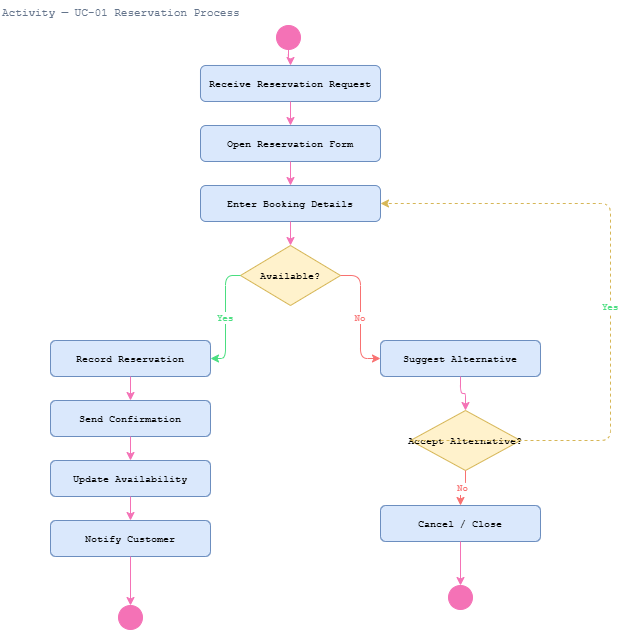

The diagram above was exported from draw.io. Its source (the exported page's mxGraphModel, read from the mxfile embedded in the PNG):
<mxGraphModel dx="912" dy="526" grid="1" gridSize="10" guides="1" tooltips="1" connect="1" arrows="1" fold="1" page="1" pageScale="1" pageWidth="827" pageHeight="1169" math="0" shadow="0">
  <root>
    <mxCell id="0" />
    <mxCell id="1" parent="0" />
    <mxCell id="y0sLy8k75oZE4LvG9DTo-12" parent="1" style="text;html=1;strokeColor=none;fillColor=none;align=left;fontFamily=Courier New;fontSize=11;fontColor=#64748b;" value="Activity — UC-01 Reservation Process" vertex="1">
      <mxGeometry height="20" width="500" x="10" y="5" as="geometry" />
    </mxCell>
    <mxCell id="y0sLy8k75oZE4LvG9DTo-13" parent="1" style="ellipse;aspect=fixed;fillColor=#f472b6;strokeColor=#f472b6;" value="" vertex="1">
      <mxGeometry height="24" width="24" x="286" y="30" as="geometry" />
    </mxCell>
    <mxCell id="y0sLy8k75oZE4LvG9DTo-14" parent="1" style="rounded=1;fillColor=#dae8fc;strokeColor=#6c8ebf;fontFamily=Courier New;fontSize=10;" value="Receive Reservation Request" vertex="1">
      <mxGeometry height="36" width="180" x="210" y="70" as="geometry" />
    </mxCell>
    <mxCell id="y0sLy8k75oZE4LvG9DTo-15" parent="1" style="rounded=1;fillColor=#dae8fc;strokeColor=#6c8ebf;fontFamily=Courier New;fontSize=10;" value="Open Reservation Form" vertex="1">
      <mxGeometry height="36" width="180" x="210" y="130" as="geometry" />
    </mxCell>
    <mxCell id="y0sLy8k75oZE4LvG9DTo-16" parent="1" style="rounded=1;fillColor=#dae8fc;strokeColor=#6c8ebf;fontFamily=Courier New;fontSize=10;" value="Enter Booking Details" vertex="1">
      <mxGeometry height="36" width="180" x="210" y="190" as="geometry" />
    </mxCell>
    <mxCell id="y0sLy8k75oZE4LvG9DTo-17" parent="1" style="rhombus;fillColor=#fff2cc;strokeColor=#d6b656;fontFamily=Courier New;fontSize=10;" value="Available?" vertex="1">
      <mxGeometry height="60" width="100" x="250" y="250" as="geometry" />
    </mxCell>
    <mxCell id="y0sLy8k75oZE4LvG9DTo-18" parent="1" style="rounded=1;fillColor=#dae8fc;strokeColor=#6c8ebf;fontFamily=Courier New;fontSize=10;" value="Record Reservation" vertex="1">
      <mxGeometry height="36" width="160" x="60" y="345" as="geometry" />
    </mxCell>
    <mxCell id="y0sLy8k75oZE4LvG9DTo-19" parent="1" style="rounded=1;fillColor=#dae8fc;strokeColor=#6c8ebf;fontFamily=Courier New;fontSize=10;" value="Send Confirmation" vertex="1">
      <mxGeometry height="36" width="160" x="60" y="405" as="geometry" />
    </mxCell>
    <mxCell id="y0sLy8k75oZE4LvG9DTo-20" parent="1" style="rounded=1;fillColor=#dae8fc;strokeColor=#6c8ebf;fontFamily=Courier New;fontSize=10;" value="Update Availability" vertex="1">
      <mxGeometry height="36" width="160" x="60" y="465" as="geometry" />
    </mxCell>
    <mxCell id="y0sLy8k75oZE4LvG9DTo-21" parent="1" style="rounded=1;fillColor=#dae8fc;strokeColor=#6c8ebf;fontFamily=Courier New;fontSize=10;" value="Notify Customer" vertex="1">
      <mxGeometry height="36" width="160" x="60" y="525" as="geometry" />
    </mxCell>
    <mxCell id="y0sLy8k75oZE4LvG9DTo-22" parent="1" style="rounded=1;fillColor=#dae8fc;strokeColor=#6c8ebf;fontFamily=Courier New;fontSize=10;" value="Suggest Alternative" vertex="1">
      <mxGeometry height="36" width="160" x="390" y="345" as="geometry" />
    </mxCell>
    <mxCell id="y0sLy8k75oZE4LvG9DTo-23" parent="1" style="rhombus;fillColor=#fff2cc;strokeColor=#d6b656;fontFamily=Courier New;fontSize=10;" value="Accept Alternative?" vertex="1">
      <mxGeometry height="60" width="110" x="420" y="415" as="geometry" />
    </mxCell>
    <mxCell id="y0sLy8k75oZE4LvG9DTo-24" parent="1" style="rounded=1;fillColor=#dae8fc;strokeColor=#6c8ebf;fontFamily=Courier New;fontSize=10;" value="Cancel / Close" vertex="1">
      <mxGeometry height="36" width="160" x="390" y="510" as="geometry" />
    </mxCell>
    <mxCell id="y0sLy8k75oZE4LvG9DTo-25" parent="1" style="ellipse;aspect=fixed;fillColor=#f472b6;strokeColor=#f472b6;" value="" vertex="1">
      <mxGeometry height="24" width="24" x="128" y="610" as="geometry" />
    </mxCell>
    <mxCell id="y0sLy8k75oZE4LvG9DTo-26" parent="1" style="ellipse;aspect=fixed;fillColor=#f472b6;strokeColor=#f472b6;" value="" vertex="1">
      <mxGeometry height="24" width="24" x="458" y="590" as="geometry" />
    </mxCell>
    <mxCell id="y0sLy8k75oZE4LvG9DTo-27" edge="1" parent="1" source="y0sLy8k75oZE4LvG9DTo-13" style="edgeStyle=orthogonalEdgeStyle;strokeColor=#f472b6;" target="y0sLy8k75oZE4LvG9DTo-14">
      <mxGeometry relative="1" as="geometry" />
    </mxCell>
    <mxCell id="y0sLy8k75oZE4LvG9DTo-28" edge="1" parent="1" source="y0sLy8k75oZE4LvG9DTo-14" style="edgeStyle=orthogonalEdgeStyle;strokeColor=#f472b6;" target="y0sLy8k75oZE4LvG9DTo-15">
      <mxGeometry relative="1" as="geometry" />
    </mxCell>
    <mxCell id="y0sLy8k75oZE4LvG9DTo-29" edge="1" parent="1" source="y0sLy8k75oZE4LvG9DTo-15" style="edgeStyle=orthogonalEdgeStyle;strokeColor=#f472b6;" target="y0sLy8k75oZE4LvG9DTo-16">
      <mxGeometry relative="1" as="geometry" />
    </mxCell>
    <mxCell id="y0sLy8k75oZE4LvG9DTo-30" edge="1" parent="1" source="y0sLy8k75oZE4LvG9DTo-16" style="edgeStyle=orthogonalEdgeStyle;strokeColor=#f472b6;" target="y0sLy8k75oZE4LvG9DTo-17">
      <mxGeometry relative="1" as="geometry" />
    </mxCell>
    <mxCell id="y0sLy8k75oZE4LvG9DTo-31" edge="1" parent="1" source="y0sLy8k75oZE4LvG9DTo-17" style="edgeStyle=orthogonalEdgeStyle;strokeColor=#4ade80;fontColor=#4ade80;fontFamily=Courier New;fontSize=9;exitX=0;exitY=0.5;entryX=1;entryY=0.5;" target="y0sLy8k75oZE4LvG9DTo-18" value="Yes">
      <mxGeometry relative="1" as="geometry" />
    </mxCell>
    <mxCell id="y0sLy8k75oZE4LvG9DTo-32" edge="1" parent="1" source="y0sLy8k75oZE4LvG9DTo-17" style="edgeStyle=orthogonalEdgeStyle;strokeColor=#f87171;fontColor=#f87171;fontFamily=Courier New;fontSize=9;exitX=1;exitY=0.5;entryX=0;entryY=0.5;" target="y0sLy8k75oZE4LvG9DTo-22" value="No">
      <mxGeometry relative="1" as="geometry" />
    </mxCell>
    <mxCell id="y0sLy8k75oZE4LvG9DTo-33" edge="1" parent="1" source="y0sLy8k75oZE4LvG9DTo-18" style="edgeStyle=orthogonalEdgeStyle;strokeColor=#f472b6;" target="y0sLy8k75oZE4LvG9DTo-19">
      <mxGeometry relative="1" as="geometry" />
    </mxCell>
    <mxCell id="y0sLy8k75oZE4LvG9DTo-34" edge="1" parent="1" source="y0sLy8k75oZE4LvG9DTo-19" style="edgeStyle=orthogonalEdgeStyle;strokeColor=#f472b6;" target="y0sLy8k75oZE4LvG9DTo-20">
      <mxGeometry relative="1" as="geometry" />
    </mxCell>
    <mxCell id="y0sLy8k75oZE4LvG9DTo-35" edge="1" parent="1" source="y0sLy8k75oZE4LvG9DTo-20" style="edgeStyle=orthogonalEdgeStyle;strokeColor=#f472b6;" target="y0sLy8k75oZE4LvG9DTo-21">
      <mxGeometry relative="1" as="geometry" />
    </mxCell>
    <mxCell id="y0sLy8k75oZE4LvG9DTo-36" edge="1" parent="1" source="y0sLy8k75oZE4LvG9DTo-21" style="edgeStyle=orthogonalEdgeStyle;strokeColor=#f472b6;" target="y0sLy8k75oZE4LvG9DTo-25">
      <mxGeometry relative="1" as="geometry" />
    </mxCell>
    <mxCell id="y0sLy8k75oZE4LvG9DTo-37" edge="1" parent="1" source="y0sLy8k75oZE4LvG9DTo-22" style="edgeStyle=orthogonalEdgeStyle;strokeColor=#f472b6;" target="y0sLy8k75oZE4LvG9DTo-23">
      <mxGeometry relative="1" as="geometry" />
    </mxCell>
    <mxCell id="y0sLy8k75oZE4LvG9DTo-38" edge="1" parent="1" source="y0sLy8k75oZE4LvG9DTo-23" style="edgeStyle=orthogonalEdgeStyle;strokeColor=#d6b656;fontColor=#4ade80;fontFamily=Courier New;fontSize=9;dashed=1;exitX=0;exitY=0.5;entryX=1;entryY=0.5;fillColor=#fff2cc;" target="y0sLy8k75oZE4LvG9DTo-16" value="Yes">
      <mxGeometry relative="1" as="geometry">
        <Array as="points">
          <mxPoint x="620" y="445" />
          <mxPoint x="620" y="208" />
        </Array>
      </mxGeometry>
    </mxCell>
    <mxCell id="y0sLy8k75oZE4LvG9DTo-39" edge="1" parent="1" source="y0sLy8k75oZE4LvG9DTo-23" style="edgeStyle=orthogonalEdgeStyle;strokeColor=#f87171;fontColor=#f87171;fontFamily=Courier New;fontSize=9;exitX=0.5;exitY=1;entryX=0.5;entryY=0;" target="y0sLy8k75oZE4LvG9DTo-24" value="No">
      <mxGeometry relative="1" as="geometry" />
    </mxCell>
    <mxCell id="y0sLy8k75oZE4LvG9DTo-40" edge="1" parent="1" source="y0sLy8k75oZE4LvG9DTo-24" style="edgeStyle=orthogonalEdgeStyle;strokeColor=#f472b6;" target="y0sLy8k75oZE4LvG9DTo-26">
      <mxGeometry relative="1" as="geometry" />
    </mxCell>
  </root>
</mxGraphModel>